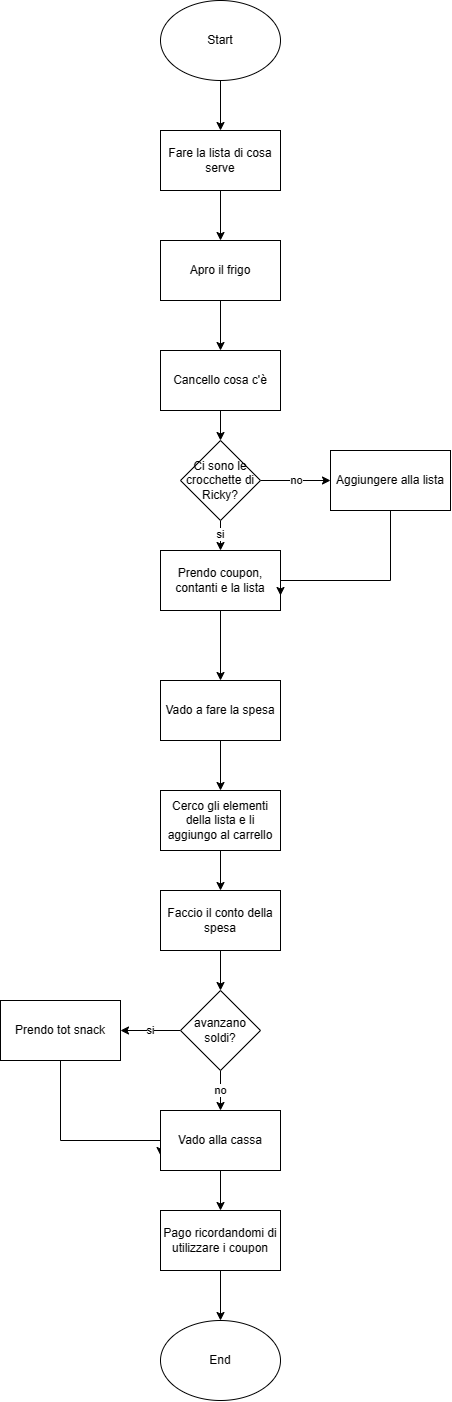

The diagram above was exported from draw.io. Its source (the exported page's mxGraphModel, read from the mxfile embedded in the PNG):
<mxGraphModel dx="1144" dy="502" grid="1" gridSize="10" guides="1" tooltips="1" connect="1" arrows="1" fold="1" page="1" pageScale="1" pageWidth="827" pageHeight="1169" math="0" shadow="0">
  <root>
    <mxCell id="0" />
    <mxCell id="1" parent="0" />
    <mxCell id="f3FejBF75ZZFCUUgLoTH-6" style="edgeStyle=orthogonalEdgeStyle;rounded=0;orthogonalLoop=1;jettySize=auto;html=1;exitX=0.5;exitY=1;exitDx=0;exitDy=0;" edge="1" parent="1" source="f3FejBF75ZZFCUUgLoTH-3">
      <mxGeometry relative="1" as="geometry">
        <mxPoint x="390" y="140" as="targetPoint" />
      </mxGeometry>
    </mxCell>
    <mxCell id="f3FejBF75ZZFCUUgLoTH-3" value="Start" style="ellipse;whiteSpace=wrap;html=1;" vertex="1" parent="1">
      <mxGeometry x="330" y="10" width="120" height="80" as="geometry" />
    </mxCell>
    <mxCell id="f3FejBF75ZZFCUUgLoTH-47" style="edgeStyle=orthogonalEdgeStyle;rounded=0;orthogonalLoop=1;jettySize=auto;html=1;exitX=0.5;exitY=1;exitDx=0;exitDy=0;" edge="1" parent="1" source="f3FejBF75ZZFCUUgLoTH-46">
      <mxGeometry relative="1" as="geometry">
        <mxPoint x="390" y="250" as="targetPoint" />
      </mxGeometry>
    </mxCell>
    <mxCell id="f3FejBF75ZZFCUUgLoTH-46" value="Fare la lista di cosa serve" style="rounded=0;whiteSpace=wrap;html=1;" vertex="1" parent="1">
      <mxGeometry x="330" y="140" width="120" height="60" as="geometry" />
    </mxCell>
    <mxCell id="f3FejBF75ZZFCUUgLoTH-51" style="edgeStyle=orthogonalEdgeStyle;rounded=0;orthogonalLoop=1;jettySize=auto;html=1;exitX=0.5;exitY=1;exitDx=0;exitDy=0;entryX=0.5;entryY=0;entryDx=0;entryDy=0;" edge="1" parent="1" source="f3FejBF75ZZFCUUgLoTH-48">
      <mxGeometry relative="1" as="geometry">
        <mxPoint x="390" y="360" as="targetPoint" />
      </mxGeometry>
    </mxCell>
    <mxCell id="f3FejBF75ZZFCUUgLoTH-48" value="Apro il frigo" style="rounded=0;whiteSpace=wrap;html=1;" vertex="1" parent="1">
      <mxGeometry x="330" y="250" width="120" height="60" as="geometry" />
    </mxCell>
    <mxCell id="f3FejBF75ZZFCUUgLoTH-56" style="edgeStyle=orthogonalEdgeStyle;rounded=0;orthogonalLoop=1;jettySize=auto;html=1;entryX=0.5;entryY=0;entryDx=0;entryDy=0;" edge="1" parent="1" source="f3FejBF75ZZFCUUgLoTH-53" target="f3FejBF75ZZFCUUgLoTH-54">
      <mxGeometry relative="1" as="geometry" />
    </mxCell>
    <mxCell id="f3FejBF75ZZFCUUgLoTH-53" value="Cancello cosa c'è" style="rounded=0;whiteSpace=wrap;html=1;" vertex="1" parent="1">
      <mxGeometry x="330" y="360" width="120" height="60" as="geometry" />
    </mxCell>
    <mxCell id="f3FejBF75ZZFCUUgLoTH-59" value="no" style="edgeStyle=orthogonalEdgeStyle;rounded=0;orthogonalLoop=1;jettySize=auto;html=1;exitX=1;exitY=0.5;exitDx=0;exitDy=0;" edge="1" parent="1" source="f3FejBF75ZZFCUUgLoTH-54">
      <mxGeometry relative="1" as="geometry">
        <mxPoint x="500" y="490" as="targetPoint" />
      </mxGeometry>
    </mxCell>
    <mxCell id="f3FejBF75ZZFCUUgLoTH-62" value="si" style="edgeStyle=orthogonalEdgeStyle;rounded=0;orthogonalLoop=1;jettySize=auto;html=1;entryX=0.5;entryY=0;entryDx=0;entryDy=0;" edge="1" parent="1" source="f3FejBF75ZZFCUUgLoTH-54" target="f3FejBF75ZZFCUUgLoTH-58">
      <mxGeometry relative="1" as="geometry" />
    </mxCell>
    <mxCell id="f3FejBF75ZZFCUUgLoTH-54" value="Ci sono le crocchette di Ricky?" style="rhombus;whiteSpace=wrap;html=1;" vertex="1" parent="1">
      <mxGeometry x="350" y="450" width="80" height="80" as="geometry" />
    </mxCell>
    <mxCell id="f3FejBF75ZZFCUUgLoTH-66" style="edgeStyle=orthogonalEdgeStyle;rounded=0;orthogonalLoop=1;jettySize=auto;html=1;exitX=0.5;exitY=1;exitDx=0;exitDy=0;" edge="1" parent="1" source="f3FejBF75ZZFCUUgLoTH-58">
      <mxGeometry relative="1" as="geometry">
        <mxPoint x="390" y="690" as="targetPoint" />
      </mxGeometry>
    </mxCell>
    <mxCell id="f3FejBF75ZZFCUUgLoTH-58" value="Prendo coupon, contanti e la lista" style="rounded=0;whiteSpace=wrap;html=1;" vertex="1" parent="1">
      <mxGeometry x="330" y="560" width="120" height="60" as="geometry" />
    </mxCell>
    <mxCell id="f3FejBF75ZZFCUUgLoTH-68" style="edgeStyle=orthogonalEdgeStyle;rounded=0;orthogonalLoop=1;jettySize=auto;html=1;entryX=1;entryY=0.75;entryDx=0;entryDy=0;" edge="1" parent="1" source="f3FejBF75ZZFCUUgLoTH-60" target="f3FejBF75ZZFCUUgLoTH-58">
      <mxGeometry relative="1" as="geometry">
        <Array as="points">
          <mxPoint x="560" y="590" />
          <mxPoint x="450" y="590" />
        </Array>
      </mxGeometry>
    </mxCell>
    <mxCell id="f3FejBF75ZZFCUUgLoTH-60" value="Aggiungere alla lista" style="rounded=0;whiteSpace=wrap;html=1;" vertex="1" parent="1">
      <mxGeometry x="500" y="460" width="120" height="60" as="geometry" />
    </mxCell>
    <mxCell id="f3FejBF75ZZFCUUgLoTH-74" style="edgeStyle=orthogonalEdgeStyle;rounded=0;orthogonalLoop=1;jettySize=auto;html=1;exitX=0.5;exitY=1;exitDx=0;exitDy=0;" edge="1" parent="1" source="f3FejBF75ZZFCUUgLoTH-72">
      <mxGeometry relative="1" as="geometry">
        <mxPoint x="390" y="800" as="targetPoint" />
      </mxGeometry>
    </mxCell>
    <mxCell id="f3FejBF75ZZFCUUgLoTH-72" value="Vado a fare la spesa" style="rounded=0;whiteSpace=wrap;html=1;" vertex="1" parent="1">
      <mxGeometry x="330" y="690" width="120" height="60" as="geometry" />
    </mxCell>
    <mxCell id="f3FejBF75ZZFCUUgLoTH-77" style="edgeStyle=orthogonalEdgeStyle;rounded=0;orthogonalLoop=1;jettySize=auto;html=1;entryX=0.5;entryY=0;entryDx=0;entryDy=0;" edge="1" parent="1" source="f3FejBF75ZZFCUUgLoTH-75" target="f3FejBF75ZZFCUUgLoTH-76">
      <mxGeometry relative="1" as="geometry" />
    </mxCell>
    <mxCell id="f3FejBF75ZZFCUUgLoTH-75" value="Cerco gli elementi della lista e li aggiungo al carrello" style="rounded=0;whiteSpace=wrap;html=1;" vertex="1" parent="1">
      <mxGeometry x="330" y="800" width="120" height="60" as="geometry" />
    </mxCell>
    <mxCell id="f3FejBF75ZZFCUUgLoTH-79" style="edgeStyle=orthogonalEdgeStyle;rounded=0;orthogonalLoop=1;jettySize=auto;html=1;entryX=0.5;entryY=0;entryDx=0;entryDy=0;" edge="1" parent="1" source="f3FejBF75ZZFCUUgLoTH-76" target="f3FejBF75ZZFCUUgLoTH-78">
      <mxGeometry relative="1" as="geometry" />
    </mxCell>
    <mxCell id="f3FejBF75ZZFCUUgLoTH-76" value="Faccio il conto della spesa" style="rounded=0;whiteSpace=wrap;html=1;" vertex="1" parent="1">
      <mxGeometry x="330" y="900" width="120" height="60" as="geometry" />
    </mxCell>
    <mxCell id="f3FejBF75ZZFCUUgLoTH-80" value="si" style="edgeStyle=orthogonalEdgeStyle;rounded=0;orthogonalLoop=1;jettySize=auto;html=1;" edge="1" parent="1" source="f3FejBF75ZZFCUUgLoTH-78">
      <mxGeometry relative="1" as="geometry">
        <mxPoint x="290" y="1040" as="targetPoint" />
      </mxGeometry>
    </mxCell>
    <mxCell id="f3FejBF75ZZFCUUgLoTH-83" value="no" style="edgeStyle=orthogonalEdgeStyle;rounded=0;orthogonalLoop=1;jettySize=auto;html=1;" edge="1" parent="1" source="f3FejBF75ZZFCUUgLoTH-78">
      <mxGeometry relative="1" as="geometry">
        <mxPoint x="390" y="1120" as="targetPoint" />
      </mxGeometry>
    </mxCell>
    <mxCell id="f3FejBF75ZZFCUUgLoTH-78" value="avanzano soldi?" style="rhombus;whiteSpace=wrap;html=1;" vertex="1" parent="1">
      <mxGeometry x="350" y="1000" width="80" height="80" as="geometry" />
    </mxCell>
    <mxCell id="f3FejBF75ZZFCUUgLoTH-85" style="edgeStyle=orthogonalEdgeStyle;rounded=0;orthogonalLoop=1;jettySize=auto;html=1;entryX=0;entryY=0.75;entryDx=0;entryDy=0;" edge="1" parent="1" source="f3FejBF75ZZFCUUgLoTH-81" target="f3FejBF75ZZFCUUgLoTH-84">
      <mxGeometry relative="1" as="geometry">
        <Array as="points">
          <mxPoint x="230" y="1150" />
          <mxPoint x="330" y="1150" />
        </Array>
      </mxGeometry>
    </mxCell>
    <mxCell id="f3FejBF75ZZFCUUgLoTH-81" value="Prendo tot snack" style="rounded=0;whiteSpace=wrap;html=1;" vertex="1" parent="1">
      <mxGeometry x="170" y="1010" width="120" height="60" as="geometry" />
    </mxCell>
    <mxCell id="f3FejBF75ZZFCUUgLoTH-86" style="edgeStyle=orthogonalEdgeStyle;rounded=0;orthogonalLoop=1;jettySize=auto;html=1;" edge="1" parent="1" source="f3FejBF75ZZFCUUgLoTH-84" target="f3FejBF75ZZFCUUgLoTH-87">
      <mxGeometry relative="1" as="geometry">
        <mxPoint x="390" y="1250" as="targetPoint" />
      </mxGeometry>
    </mxCell>
    <mxCell id="f3FejBF75ZZFCUUgLoTH-84" value="Vado alla cassa" style="rounded=0;whiteSpace=wrap;html=1;" vertex="1" parent="1">
      <mxGeometry x="330" y="1120" width="120" height="60" as="geometry" />
    </mxCell>
    <mxCell id="f3FejBF75ZZFCUUgLoTH-89" style="edgeStyle=orthogonalEdgeStyle;rounded=0;orthogonalLoop=1;jettySize=auto;html=1;entryX=0.5;entryY=0;entryDx=0;entryDy=0;" edge="1" parent="1" source="f3FejBF75ZZFCUUgLoTH-87" target="f3FejBF75ZZFCUUgLoTH-88">
      <mxGeometry relative="1" as="geometry" />
    </mxCell>
    <mxCell id="f3FejBF75ZZFCUUgLoTH-87" value="Pago ricordandomi di utilizzare i coupon" style="rounded=0;whiteSpace=wrap;html=1;" vertex="1" parent="1">
      <mxGeometry x="330" y="1220" width="120" height="60" as="geometry" />
    </mxCell>
    <mxCell id="f3FejBF75ZZFCUUgLoTH-88" value="End" style="ellipse;whiteSpace=wrap;html=1;" vertex="1" parent="1">
      <mxGeometry x="330" y="1330" width="120" height="80" as="geometry" />
    </mxCell>
  </root>
</mxGraphModel>